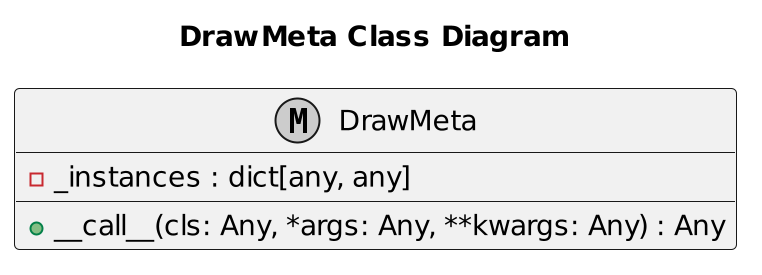

The diagram above was rendered by PlantUML. Its source (embedded in the PNG):
@startuml
scale 2
title "DrawMeta Class Diagram"
metaclass DrawMeta {
    -_instances : dict[any, any]

    +__call__(cls: Any, *args: Any, **kwargs: Any) : Any
}
@enduml